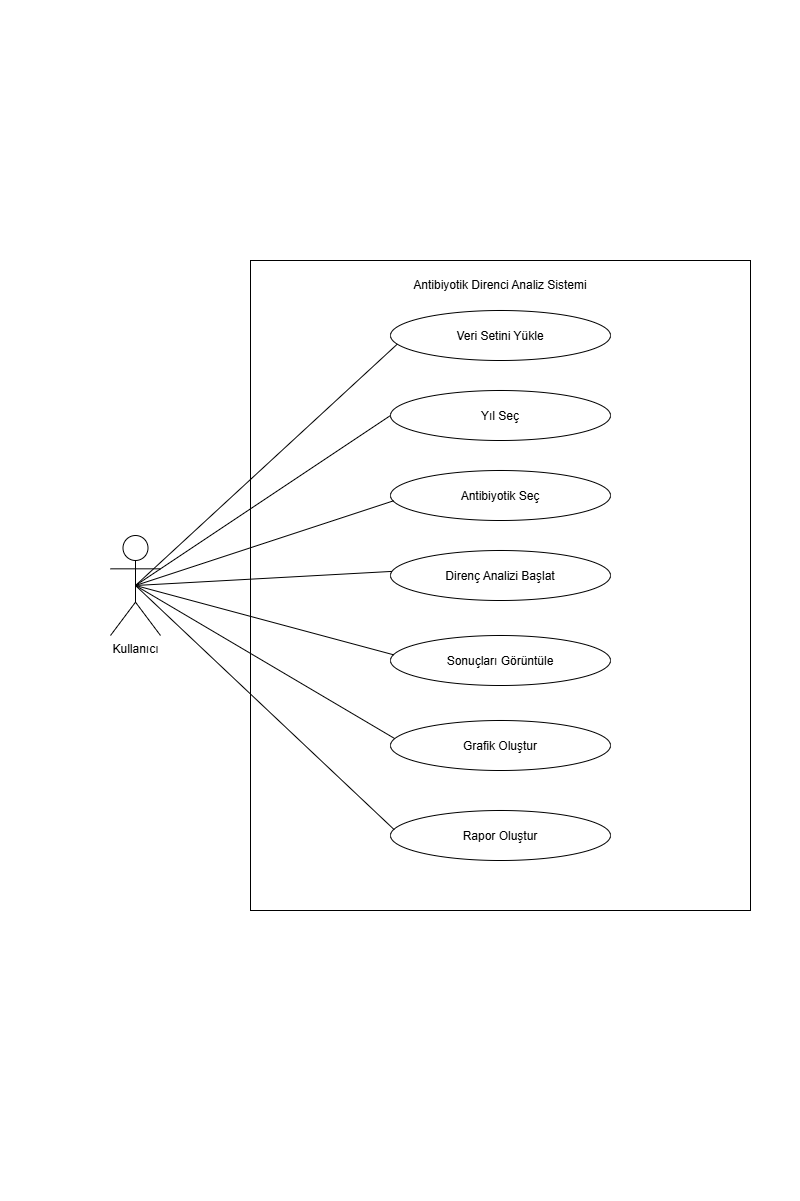

The diagram above was exported from draw.io. Its source (the exported page's mxGraphModel, read from the mxfile embedded in the PNG):
<mxGraphModel dx="1145" dy="645" grid="1" gridSize="10" guides="1" tooltips="1" connect="1" arrows="1" fold="1" page="0" pageScale="1" pageWidth="827" pageHeight="1169" background="light-dark(#ffffff, #121212)" math="0" shadow="0">
  <root>
    <mxCell id="0" />
    <mxCell id="1" parent="0" />
    <mxCell id="tlAMx39QrdZb-N8LA6WS-1" parent="1" style="shape=umlActor;verticalLabelPosition=bottom;verticalAlign=top;html=1;outlineConnect=0;labelPerimeter=1;" value="Kullanıcı" vertex="1">
      <mxGeometry height="100" width="50" x="110" y="535" as="geometry" />
    </mxCell>
    <mxCell id="tlAMx39QrdZb-N8LA6WS-5" parent="1" style="rounded=0;whiteSpace=wrap;html=1;" value="" vertex="1">
      <mxGeometry height="650" width="500" x="250" y="260" as="geometry" />
    </mxCell>
    <mxCell id="tlAMx39QrdZb-N8LA6WS-6" parent="1" style="text;html=1;whiteSpace=wrap;strokeColor=none;fillColor=none;align=center;verticalAlign=middle;rounded=0;" value="Antibiyotik Direnci Analiz Sistemi" vertex="1">
      <mxGeometry height="30" width="240" x="380" y="270" as="geometry" />
    </mxCell>
    <mxCell id="tlAMx39QrdZb-N8LA6WS-7" parent="1" style="ellipse;whiteSpace=wrap;html=1;shapeInside=1;" value="Veri Setini Yükle" vertex="1">
      <mxGeometry height="50" width="220" x="390" y="310" as="geometry" />
    </mxCell>
    <mxCell id="tlAMx39QrdZb-N8LA6WS-8" parent="1" style="ellipse;whiteSpace=wrap;html=1;shapeInside=1;" value="Yıl Seç" vertex="1">
      <mxGeometry height="50" width="220" x="390" y="390" as="geometry" />
    </mxCell>
    <mxCell id="tlAMx39QrdZb-N8LA6WS-9" parent="1" style="ellipse;whiteSpace=wrap;html=1;shapeInside=1;" value="Antibiyotik Seç" vertex="1">
      <mxGeometry height="50" width="220" x="390" y="470" as="geometry" />
    </mxCell>
    <mxCell id="tlAMx39QrdZb-N8LA6WS-10" parent="1" style="ellipse;whiteSpace=wrap;html=1;shapeInside=1;" value="Grafik Oluştur" vertex="1">
      <mxGeometry height="50" width="220" x="390" y="720" as="geometry" />
    </mxCell>
    <mxCell id="tlAMx39QrdZb-N8LA6WS-11" parent="1" style="ellipse;whiteSpace=wrap;html=1;shapeInside=1;" value="Direnç Analizi Başlat" vertex="1">
      <mxGeometry height="50" width="220" x="390" y="550" as="geometry" />
    </mxCell>
    <mxCell id="tlAMx39QrdZb-N8LA6WS-12" parent="1" style="ellipse;whiteSpace=wrap;html=1;shapeInside=1;" value="Sonuçları Görüntüle" vertex="1">
      <mxGeometry height="50" width="220" x="390" y="635" as="geometry" />
    </mxCell>
    <mxCell id="tlAMx39QrdZb-N8LA6WS-13" parent="1" style="ellipse;whiteSpace=wrap;html=1;shapeInside=1;" value="Rapor Oluştur" vertex="1">
      <mxGeometry height="50" width="220" x="390" y="810" as="geometry" />
    </mxCell>
    <mxCell id="tlAMx39QrdZb-N8LA6WS-14" edge="1" parent="1" source="tlAMx39QrdZb-N8LA6WS-1" style="endArrow=none;html=1;rounded=0;defaultLabelBackgroundColor=page;entryX=0.031;entryY=0.672;entryDx=0;entryDy=0;entryPerimeter=0;exitX=0.5;exitY=0.5;exitDx=0;exitDy=0;exitPerimeter=0;" target="tlAMx39QrdZb-N8LA6WS-7" value="">
      <mxGeometry height="50" relative="1" width="50" x="-0.4609" as="geometry">
        <Array as="points" />
        <mxPoint x="270" y="680" as="sourcePoint" />
        <mxPoint x="320" y="630" as="targetPoint" />
      </mxGeometry>
    </mxCell>
    <mxCell id="tlAMx39QrdZb-N8LA6WS-17" edge="1" parent="1" source="tlAMx39QrdZb-N8LA6WS-1" style="endArrow=none;html=1;rounded=0;defaultLabelBackgroundColor=page;entryX=0;entryY=0.5;entryDx=0;entryDy=0;exitX=0.5;exitY=0.5;exitDx=0;exitDy=0;exitPerimeter=0;" target="tlAMx39QrdZb-N8LA6WS-8" value="">
      <mxGeometry height="50" relative="1" width="50" x="-0.4609" as="geometry">
        <Array as="points" />
        <mxPoint x="145" y="595" as="sourcePoint" />
        <mxPoint x="407" y="354" as="targetPoint" />
      </mxGeometry>
    </mxCell>
    <mxCell id="tlAMx39QrdZb-N8LA6WS-18" edge="1" parent="1" source="tlAMx39QrdZb-N8LA6WS-1" style="endArrow=none;html=1;rounded=0;defaultLabelBackgroundColor=page;entryX=0.014;entryY=0.606;entryDx=0;entryDy=0;exitX=0.5;exitY=0.5;exitDx=0;exitDy=0;exitPerimeter=0;entryPerimeter=0;" target="tlAMx39QrdZb-N8LA6WS-9" value="">
      <mxGeometry height="50" relative="1" width="50" x="-0.4625" as="geometry">
        <Array as="points" />
        <mxPoint x="145" y="595" as="sourcePoint" />
        <mxPoint x="400" y="425" as="targetPoint" />
      </mxGeometry>
    </mxCell>
    <mxCell id="tlAMx39QrdZb-N8LA6WS-19" edge="1" parent="1" source="tlAMx39QrdZb-N8LA6WS-1" style="endArrow=none;html=1;rounded=0;defaultLabelBackgroundColor=page;entryX=0.007;entryY=0.418;entryDx=0;entryDy=0;exitX=0.5;exitY=0.5;exitDx=0;exitDy=0;exitPerimeter=0;entryPerimeter=0;" target="tlAMx39QrdZb-N8LA6WS-11" value="">
      <mxGeometry height="50" relative="1" width="50" x="-0.4348" as="geometry">
        <Array as="points" />
        <mxPoint x="145" y="595" as="sourcePoint" />
        <mxPoint x="402" y="511" as="targetPoint" />
      </mxGeometry>
    </mxCell>
    <mxCell id="tlAMx39QrdZb-N8LA6WS-21" edge="1" parent="1" source="tlAMx39QrdZb-N8LA6WS-1" style="endArrow=none;html=1;rounded=0;defaultLabelBackgroundColor=page;entryX=0.015;entryY=0.387;entryDx=0;entryDy=0;exitX=0.5;exitY=0.5;exitDx=0;exitDy=0;exitPerimeter=0;entryPerimeter=0;" target="tlAMx39QrdZb-N8LA6WS-12" value="">
      <mxGeometry height="50" relative="1" width="50" x="-0.4391" as="geometry">
        <Array as="points" />
        <mxPoint x="145" y="595" as="sourcePoint" />
        <mxPoint x="402" y="581" as="targetPoint" />
      </mxGeometry>
    </mxCell>
    <mxCell id="tlAMx39QrdZb-N8LA6WS-22" edge="1" parent="1" source="tlAMx39QrdZb-N8LA6WS-1" style="endArrow=none;html=1;rounded=0;defaultLabelBackgroundColor=page;entryX=0.019;entryY=0.361;entryDx=0;entryDy=0;exitX=0.5;exitY=0.5;exitDx=0;exitDy=0;exitPerimeter=0;entryPerimeter=0;" target="tlAMx39QrdZb-N8LA6WS-10" value="">
      <mxGeometry height="50" relative="1" width="50" x="-0.4391" as="geometry">
        <Array as="points" />
        <mxPoint x="145" y="595" as="sourcePoint" />
        <mxPoint x="403" y="664" as="targetPoint" />
      </mxGeometry>
    </mxCell>
    <mxCell id="tlAMx39QrdZb-N8LA6WS-23" edge="1" parent="1" source="tlAMx39QrdZb-N8LA6WS-1" style="endArrow=none;html=1;rounded=0;defaultLabelBackgroundColor=page;entryX=0.017;entryY=0.384;entryDx=0;entryDy=0;exitX=0.5;exitY=0.5;exitDx=0;exitDy=0;exitPerimeter=0;entryPerimeter=0;" target="tlAMx39QrdZb-N8LA6WS-13" value="">
      <mxGeometry height="50" relative="1" width="50" x="-0.3809" as="geometry">
        <Array as="points" />
        <mxPoint x="145" y="595" as="sourcePoint" />
        <mxPoint x="404" y="748" as="targetPoint" />
      </mxGeometry>
    </mxCell>
  </root>
</mxGraphModel>